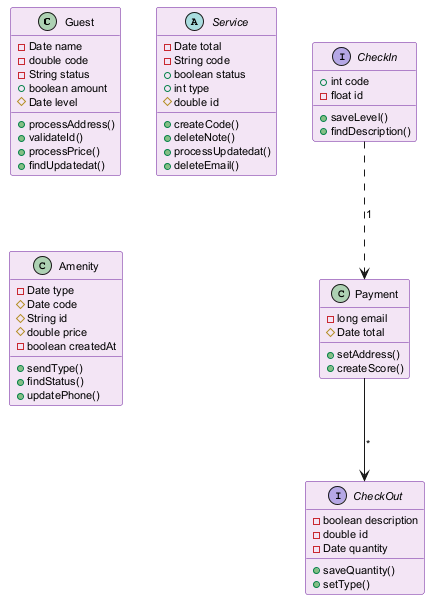

The diagram above was rendered by PlantUML. Its source (embedded in the PNG):
@startuml
skinparam backgroundColor #FFFFFF
skinparam classBackgroundColor #F3E5F5
skinparam classBorderColor #6A1B9A
skinparam defaultFontSize 11
class Guest {
  -Date name
  -double code
  -String status
  +boolean amount
  #Date level
  +processAddress()
  +validateId()
  +processPrice()
  +findUpdatedat()
}
class Payment {
  -long email
  #Date total
  +setAddress()
  +createScore()
}
abstract class Service {
  -Date total
  -String code
  +boolean status
  +int type
  #double id
  +createCode()
  +deleteNote()
  +processUpdatedat()
  +deleteEmail()
}
class Amenity {
  -Date type
  #Date code
  #String id
  #double price
  -boolean createdAt
  +sendType()
  +findStatus()
  +updatePhone()
}
interface CheckOut {
  -boolean description
  -double id
  -Date quantity
  +saveQuantity()
  +setType()
}
interface CheckIn {
  +int code
  -float id
  +saveLevel()
  +findDescription()
}
CheckIn ..> Payment : "1"
Payment --> CheckOut : "*"
@enduml